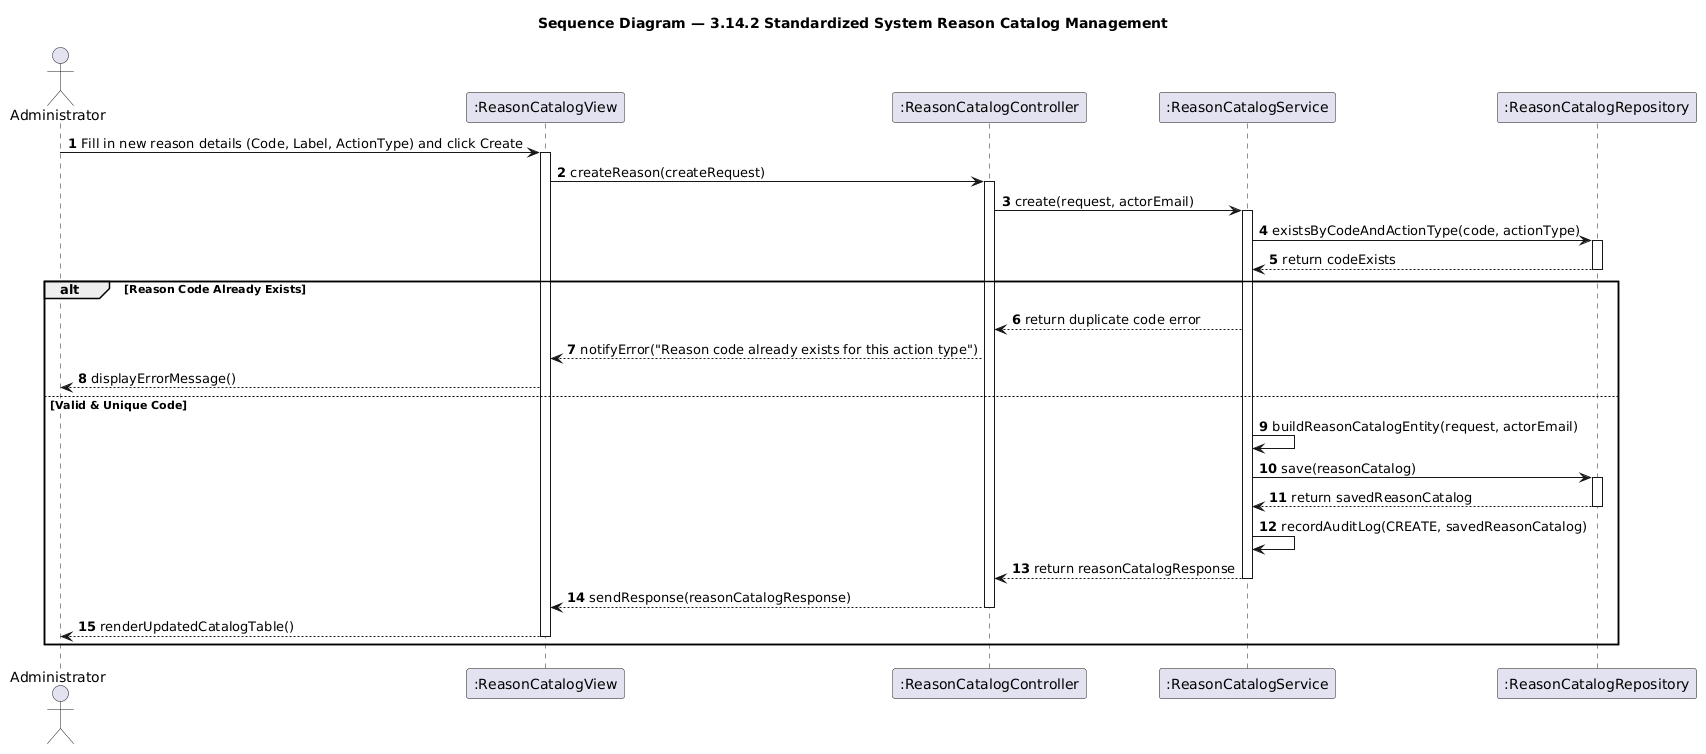

The diagram above was rendered by PlantUML. Its source (embedded in the PNG):
@startuml seq-reason-catalog
title Sequence Diagram — 3.14.2 Standardized System Reason Catalog Management
skinparam shadowing false
autonumber

actor "Administrator" as Admin
participant ":ReasonCatalogView" as View
participant ":ReasonCatalogController" as Controller
participant ":ReasonCatalogService" as Service
participant ":ReasonCatalogRepository" as Repo

Admin -> View: Fill in new reason details (Code, Label, ActionType) and click Create
activate View

View -> Controller: createReason(createRequest)
activate Controller

Controller -> Service: create(request, actorEmail)
activate Service

Service -> Repo: existsByCodeAndActionType(code, actionType)
activate Repo
Repo --> Service: return codeExists
deactivate Repo

alt Reason Code Already Exists
    Service --> Controller: return duplicate code error
    Controller --> View: notifyError("Reason code already exists for this action type")
    View --> Admin: displayErrorMessage()
else Valid & Unique Code
    Service -> Service: buildReasonCatalogEntity(request, actorEmail)

    Service -> Repo: save(reasonCatalog)
    activate Repo
    Repo --> Service: return savedReasonCatalog
    deactivate Repo

    Service -> Service: recordAuditLog(CREATE, savedReasonCatalog)

    Service --> Controller: return reasonCatalogResponse
    deactivate Service

    Controller --> View: sendResponse(reasonCatalogResponse)
    deactivate Controller

    View --> Admin: renderUpdatedCatalogTable()
    deactivate View
end

@enduml